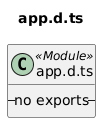

The diagram above was rendered by PlantUML. Its source (embedded in the PNG):
@startuml app_d_ts
title app.d.ts
class "app.d.ts" as app_d_ts <<Module>> {
  -- no exports --
}
@enduml